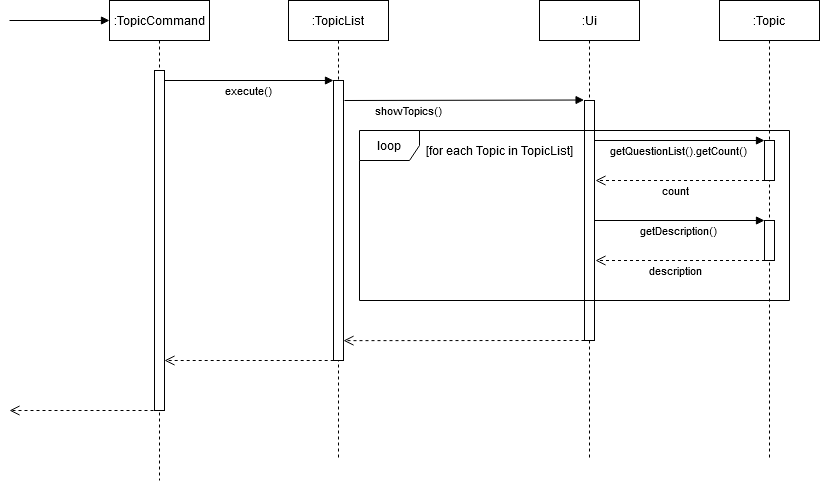

The diagram above was exported from draw.io. Its source (the exported page's mxGraphModel, read from the mxfile embedded in the PNG):
<mxGraphModel dx="1202" dy="508" grid="1" gridSize="10" guides="1" tooltips="1" connect="1" arrows="1" fold="1" page="1" pageScale="1" pageWidth="850" pageHeight="1100" math="0" shadow="0">
  <root>
    <mxCell id="0" />
    <mxCell id="1" parent="0" />
    <mxCell id="3nuBFxr9cyL0pnOWT2aG-8" value="find()" style="verticalAlign=bottom;endArrow=block;entryX=0;entryY=0;shadow=0;strokeWidth=1;" parent="1" target="3nuBFxr9cyL0pnOWT2aG-6" edge="1">
      <mxGeometry y="-20" relative="1" as="geometry">
        <mxPoint x="175" y="160.0000000000001" as="sourcePoint" />
        <mxPoint as="offset" />
      </mxGeometry>
    </mxCell>
    <mxCell id="XEurupOnCaTBfyoV6rM--5" value=":TopicCommand" style="shape=umlLifeline;perimeter=lifelinePerimeter;container=1;collapsible=0;recursiveResize=0;rounded=0;shadow=0;strokeWidth=1;" parent="1" vertex="1">
      <mxGeometry x="110" y="420" width="100" height="480" as="geometry" />
    </mxCell>
    <mxCell id="XEurupOnCaTBfyoV6rM--6" value="" style="points=[];perimeter=orthogonalPerimeter;rounded=0;shadow=0;strokeWidth=1;" parent="XEurupOnCaTBfyoV6rM--5" vertex="1">
      <mxGeometry x="45" y="70" width="10" height="340" as="geometry" />
    </mxCell>
    <mxCell id="XEurupOnCaTBfyoV6rM--8" value=":TopicList" style="shape=umlLifeline;perimeter=lifelinePerimeter;container=1;collapsible=0;recursiveResize=0;rounded=0;shadow=0;strokeWidth=1;" parent="1" vertex="1">
      <mxGeometry x="289" y="420" width="100" height="460" as="geometry" />
    </mxCell>
    <mxCell id="XEurupOnCaTBfyoV6rM--9" value="" style="points=[];perimeter=orthogonalPerimeter;rounded=0;shadow=0;strokeWidth=1;" parent="XEurupOnCaTBfyoV6rM--8" vertex="1">
      <mxGeometry x="45" y="80" width="10" height="280" as="geometry" />
    </mxCell>
    <mxCell id="XEurupOnCaTBfyoV6rM--12" value="execute()" style="verticalAlign=bottom;endArrow=block;entryX=0;entryY=0;shadow=0;strokeWidth=1;" parent="1" source="XEurupOnCaTBfyoV6rM--6" target="XEurupOnCaTBfyoV6rM--9" edge="1">
      <mxGeometry y="-20" relative="1" as="geometry">
        <mxPoint x="265" y="500" as="sourcePoint" />
        <mxPoint as="offset" />
      </mxGeometry>
    </mxCell>
    <mxCell id="XEurupOnCaTBfyoV6rM--13" value=":Ui" style="shape=umlLifeline;perimeter=lifelinePerimeter;container=1;collapsible=0;recursiveResize=0;rounded=0;shadow=0;strokeWidth=1;" parent="1" vertex="1">
      <mxGeometry x="540" y="420" width="100" height="460" as="geometry" />
    </mxCell>
    <mxCell id="XEurupOnCaTBfyoV6rM--14" value="" style="points=[];perimeter=orthogonalPerimeter;rounded=0;shadow=0;strokeWidth=1;" parent="XEurupOnCaTBfyoV6rM--13" vertex="1">
      <mxGeometry x="45" y="100" width="10" height="240" as="geometry" />
    </mxCell>
    <mxCell id="M9DYqhvaYH9FtSLbZDSm-1" value="" style="verticalAlign=bottom;endArrow=block;shadow=0;strokeWidth=1;" edge="1" parent="1">
      <mxGeometry y="-20" relative="1" as="geometry">
        <mxPoint x="10" y="440" as="sourcePoint" />
        <mxPoint as="offset" />
        <mxPoint x="110" y="440" as="targetPoint" />
      </mxGeometry>
    </mxCell>
    <mxCell id="M9DYqhvaYH9FtSLbZDSm-2" value="" style="html=1;verticalAlign=bottom;endArrow=open;dashed=1;endSize=8;entryX=0.47;entryY=0.922;entryDx=0;entryDy=0;entryPerimeter=0;" edge="1" parent="1">
      <mxGeometry x="0.0588" y="50" relative="1" as="geometry">
        <mxPoint x="591" y="760" as="sourcePoint" />
        <mxPoint x="344" y="760.1400000000001" as="targetPoint" />
        <mxPoint as="offset" />
      </mxGeometry>
    </mxCell>
    <mxCell id="XEurupOnCaTBfyoV6rM--10" value="showTopics()" style="verticalAlign=bottom;endArrow=block;entryX=-0.042;entryY=-0.002;shadow=0;strokeWidth=1;entryDx=0;entryDy=0;entryPerimeter=0;" parent="1" edge="1" target="XEurupOnCaTBfyoV6rM--14">
      <mxGeometry x="-0.455" y="-20" relative="1" as="geometry">
        <mxPoint x="345" y="520" as="sourcePoint" />
        <mxPoint x="471" y="521.1" as="targetPoint" />
        <mxPoint as="offset" />
      </mxGeometry>
    </mxCell>
    <mxCell id="M9DYqhvaYH9FtSLbZDSm-3" value="" style="html=1;verticalAlign=bottom;endArrow=open;dashed=1;endSize=8;" edge="1" parent="1">
      <mxGeometry x="0.0588" y="50" relative="1" as="geometry">
        <mxPoint x="340.19" y="780" as="sourcePoint" />
        <mxPoint x="165.00034482758616" y="780" as="targetPoint" />
        <mxPoint as="offset" />
      </mxGeometry>
    </mxCell>
    <mxCell id="M9DYqhvaYH9FtSLbZDSm-4" value="" style="html=1;verticalAlign=bottom;endArrow=open;dashed=1;endSize=8;" edge="1" parent="1">
      <mxGeometry x="0.0588" y="50" relative="1" as="geometry">
        <mxPoint x="160" y="830" as="sourcePoint" />
        <mxPoint x="10.000344827586218" y="830" as="targetPoint" />
        <mxPoint as="offset" />
      </mxGeometry>
    </mxCell>
    <mxCell id="M9DYqhvaYH9FtSLbZDSm-5" value=":Topic" style="shape=umlLifeline;perimeter=lifelinePerimeter;container=1;collapsible=0;recursiveResize=0;rounded=0;shadow=0;strokeWidth=1;" vertex="1" parent="1">
      <mxGeometry x="720" y="420" width="100" height="460" as="geometry" />
    </mxCell>
    <mxCell id="M9DYqhvaYH9FtSLbZDSm-6" value="" style="points=[];perimeter=orthogonalPerimeter;rounded=0;shadow=0;strokeWidth=1;" vertex="1" parent="M9DYqhvaYH9FtSLbZDSm-5">
      <mxGeometry x="45" y="140" width="10" height="40" as="geometry" />
    </mxCell>
    <mxCell id="M9DYqhvaYH9FtSLbZDSm-15" value="" style="points=[];perimeter=orthogonalPerimeter;rounded=0;shadow=0;strokeWidth=1;" vertex="1" parent="M9DYqhvaYH9FtSLbZDSm-5">
      <mxGeometry x="45" y="220" width="10" height="40" as="geometry" />
    </mxCell>
    <mxCell id="M9DYqhvaYH9FtSLbZDSm-7" value="getQuestionList().getCount()" style="verticalAlign=bottom;endArrow=block;shadow=0;strokeWidth=1;" edge="1" parent="1">
      <mxGeometry y="-20" relative="1" as="geometry">
        <mxPoint x="594.8103448275863" y="560" as="sourcePoint" />
        <mxPoint x="765" y="560" as="targetPoint" />
        <mxPoint as="offset" />
      </mxGeometry>
    </mxCell>
    <mxCell id="M9DYqhvaYH9FtSLbZDSm-12" value="count" style="html=1;verticalAlign=bottom;endArrow=open;dashed=1;endSize=8;" edge="1" parent="1">
      <mxGeometry x="0.056" y="20" relative="1" as="geometry">
        <mxPoint x="765.5" y="600" as="sourcePoint" />
        <mxPoint x="596" y="600" as="targetPoint" />
        <mxPoint as="offset" />
      </mxGeometry>
    </mxCell>
    <mxCell id="M9DYqhvaYH9FtSLbZDSm-13" value="getDescription()" style="verticalAlign=bottom;endArrow=block;shadow=0;strokeWidth=1;" edge="1" parent="1">
      <mxGeometry y="-20" relative="1" as="geometry">
        <mxPoint x="594.8103448275863" y="640" as="sourcePoint" />
        <mxPoint x="765" y="640" as="targetPoint" />
        <mxPoint as="offset" />
      </mxGeometry>
    </mxCell>
    <mxCell id="M9DYqhvaYH9FtSLbZDSm-14" value="description" style="html=1;verticalAlign=bottom;endArrow=open;dashed=1;endSize=8;" edge="1" parent="1">
      <mxGeometry x="0.056" y="20" relative="1" as="geometry">
        <mxPoint x="765.5" y="680" as="sourcePoint" />
        <mxPoint x="596" y="680" as="targetPoint" />
        <mxPoint as="offset" />
      </mxGeometry>
    </mxCell>
    <mxCell id="M9DYqhvaYH9FtSLbZDSm-17" value="loop" style="shape=umlFrame;whiteSpace=wrap;html=1;" vertex="1" parent="1">
      <mxGeometry x="360" y="550" width="430" height="170" as="geometry" />
    </mxCell>
    <mxCell id="M9DYqhvaYH9FtSLbZDSm-19" value="[for each Topic in TopicList]" style="text;html=1;align=center;verticalAlign=middle;resizable=0;points=[];autosize=1;" vertex="1" parent="1">
      <mxGeometry x="420" y="560" width="160" height="20" as="geometry" />
    </mxCell>
  </root>
</mxGraphModel>